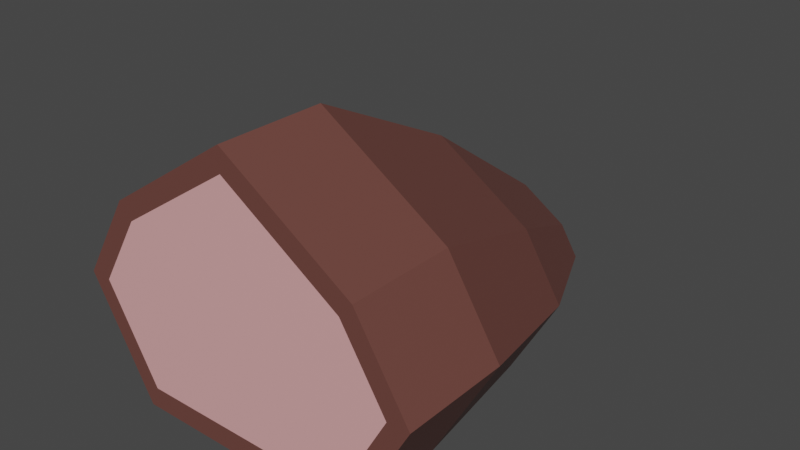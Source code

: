 # Source: Meat_ham.blend  (saved by Blender 2.82.7; exported with 4.5.12 LTS)
import bpy
from mathutils import Matrix  # noqa: F401  (used for matrix-valued properties, if any)

bpy.ops.wm.read_factory_settings(use_empty=True)
scene = bpy.context.scene
scene.name = 'Scene'

# ---- collections
col_collection = bpy.data.collections.new('Collection'); scene.collection.children.link(col_collection)

# ---- materials (node trees are filled in below, after node groups)
mat_material_005 = bpy.data.materials.new('Material.005')
mat_material_005.use_transparent_shadow = False
mat_material_006 = bpy.data.materials.new('Material.006')
mat_material_006.use_transparent_shadow = False

# ---- material node trees
mat_material_005.use_nodes = True; mat_material_005.node_tree.nodes.clear()
_N = mat_material_005.node_tree.nodes; _L = mat_material_005.node_tree.links
n0 = _N.new('ShaderNodeOutputMaterial'); n0.name = 'Material Output'; n0.location = (300, 300)
n1 = _N.new('ShaderNodeBsdfPrincipled'); n1.name = 'Principled BSDF'; n1.location = (10, 300)
n1.distribution = 'GGX'
n1.subsurface_method = 'BURLEY'
n1.inputs[0].default_value = (0.1523, 0.05668, 0.04574, 1.0)
n1.inputs[3].default_value = 1.45
n1.inputs[27].default_value = (0.0, 0.0, 0.0, 1.0)
n1.inputs[28].default_value = 1.0
_L.new(n1.outputs[0], n0.inputs[0])
n0.is_active_output = True
mat_material_006.use_nodes = True; mat_material_006.node_tree.nodes.clear()
_N = mat_material_006.node_tree.nodes; _L = mat_material_006.node_tree.links
n0 = _N.new('ShaderNodeOutputMaterial'); n0.name = 'Material Output'; n0.location = (300, 300)
n1 = _N.new('ShaderNodeBsdfPrincipled'); n1.name = 'Principled BSDF'; n1.location = (10, 300)
n1.distribution = 'GGX'
n1.subsurface_method = 'BURLEY'
n1.inputs[0].default_value = (0.8, 0.3993, 0.3993, 1.0)
n1.inputs[3].default_value = 1.45
n1.inputs[27].default_value = (0.0, 0.0, 0.0, 1.0)
n1.inputs[28].default_value = 1.0
_L.new(n1.outputs[0], n0.inputs[0])
n0.is_active_output = True

# ---- world
world_world = bpy.data.worlds.new('World'); scene.world = world_world
world_world.use_nodes = True; world_world.node_tree.nodes.clear()
_N = world_world.node_tree.nodes; _L = world_world.node_tree.links
n0 = _N.new('ShaderNodeOutputWorld'); n0.name = 'World Output'; n0.location = (300, 300)
n1 = _N.new('ShaderNodeBackground'); n1.name = 'Background'; n1.location = (10, 300)
n1.inputs[0].default_value = (0.05088, 0.05088, 0.05088, 1.0)
_L.new(n1.outputs[0], n0.inputs[0])
n0.is_active_output = True
world_world.color = (0.05088, 0.05088, 0.05088)
world_world.use_sun_shadow = False
world_world.sun_shadow_jitter_overblur = 0.0

# ---- meshes
me_cube_003 = bpy.data.meshes.new('Cube.003')
me_cube_003.from_pydata([(-0.5928, -0.4587, 0.8594), (-0.6393, 0.4413, 0.8594), (-0.2365, -0.5783, -1.417), (-0.2608, -0.1743, -1.417), (0.5928, -0.4587, 0.8594), (0.6393, 0.4413, 0.8594), (0.2365, -0.5783, -1.417), (0.2608, -0.1743, -1.417), (-0.8792, 0.04999, 0.8594), (-0.3668, -0.347, -1.417), (0.3668, -0.347, -1.417), (0.8792, 0.04999, 0.8594), (2.548e-09, -0.5783, -1.417), (2.548e-09, -0.002184, -1.417), (2.548e-09, -0.4587, 0.8594), (2.548e-09, 0.8631, 0.8594), (2.548e-09, 0.05341, 0.8594), (2.548e-09, -0.347, -1.417), (-0.6449, -0.577, 0.2612), (-0.7112, 0.5246, 0.2612), (0.6449, -0.577, 0.2612), (0.7112, 0.5246, 0.2612), (1.0, 0.05368, 0.2612), (-1.0, 0.05368, 0.2612), (2.548e-09, 0.9939, 0.2612), (2.548e-09, -0.577, 0.2612), (-0.5391, 0.2104, -0.6052), (0.4888, -0.6247, -0.6052), (-0.758, -0.1466, -0.6052), (-0.4888, -0.6247, -0.6052), (0.5391, 0.2104, -0.6052), (0.758, -0.1466, -0.6052), (2.548e-09, 0.5661, -0.6052), (2.548e-09, -0.6247, -0.6052), (-1.0, 0.05368, 0.8594), (-0.7112, 0.5246, 0.8594), (1.0, 0.05368, 0.8594), (0.6449, -0.577, 0.8594), (2.548e-09, -0.577, 0.8594), (2.548e-09, 0.9939, 0.8594), (-0.6449, -0.577, 0.8594), (0.7112, 0.5246, 0.8594)], [], [(28, 26, 3, 9), (17, 13, 7, 10), (22, 21, 41, 36), (16, 15, 1, 8), (25, 20, 37, 38), (24, 19, 35, 39), (14, 16, 8, 0), (20, 22, 36, 37), (12, 17, 10, 6), (29, 28, 9, 2), (2, 9, 17, 12), (4, 11, 16, 14), (21, 24, 39, 41), (18, 25, 38, 40), (11, 5, 15, 16), (9, 3, 13, 17), (29, 33, 25, 18), (30, 32, 24, 21), (40, 34, 23, 18), (27, 31, 22, 20), (32, 26, 19, 24), (33, 27, 20, 25), (31, 30, 21, 22), (34, 35, 19, 23), (10, 7, 30, 31), (12, 6, 27, 33), (13, 3, 26, 32), (6, 10, 31, 27), (7, 13, 32, 30), (2, 12, 33, 29), (18, 23, 28, 29), (23, 19, 26, 28), (8, 1, 35, 34), (11, 4, 37, 36), (4, 14, 38, 37), (1, 15, 39, 35), (0, 8, 34, 40), (5, 11, 36, 41), (14, 0, 40, 38), (15, 5, 41, 39)])
me_cube_003.polygons.foreach_set('material_index', [0, 0, 0, 1, 0, 0, 1, 0, 0, 0, 0, 1, 0, 0, 1, 0, 0, 0, 0, 0, 0, 0, 0, 0, 0, 0, 0, 0, 0, 0, 0, 0, 0, 0, 0, 0, 0, 0, 0, 0])
_uv = me_cube_003.uv_layers.new(name='UVMap')
_uv.uv.foreach_set('vector', [0.5, 0.1822, 0.625, 0.1822, 0.625, 0.25, 0.5, 0.25, 0.5, 0.375, 0.625, 0.375, 0.625, 0.5, 0.5, 0.5, 0.5, 0.6402, 0.625, 0.6402, 0.625, 0.75, 0.5, 0.75, 0.5, 0.875, 0.6013, 0.875, 0.5848, 0.9712, 0.4994, 0.9786, 0.25, 0.6402, 0.375, 0.6402, 0.375, 0.75, 0.25, 0.75, 0.75, 0.6402, 0.875, 0.6402, 0.875, 0.75, 0.75, 0.75, 0.4045, 0.875, 0.5, 0.875, 0.4994, 0.9786, 0.4045, 0.9729, 0.375, 0.6402, 0.5, 0.6402, 0.5, 0.75, 0.375, 0.75, 0.375, 0.375, 0.5, 0.375, 0.5, 0.5, 0.375, 0.5, 0.375, 0.1822, 0.5, 0.1822, 0.5, 0.25, 0.375, 0.25, 0.375, 0.25, 0.5, 0.25, 0.5, 0.375, 0.375, 0.375, 0.4045, 0.7771, 0.4993, 0.7717, 0.5, 0.875, 0.4045, 0.875, 0.625, 0.6402, 0.75, 0.6402, 0.75, 0.75, 0.625, 0.75, 0.125, 0.6402, 0.25, 0.6402, 0.25, 0.75, 0.125, 0.75, 0.4993, 0.7717, 0.5848, 0.7788, 0.6013, 0.875, 0.5, 0.875, 0.5, 0.25, 0.625, 0.25, 0.625, 0.375, 0.5, 0.375, 0.125, 0.5678, 0.25, 0.5678, 0.25, 0.6402, 0.125, 0.6402, 0.625, 0.5678, 0.75, 0.5678, 0.75, 0.6402, 0.625, 0.6402, 0.375, 0.0, 0.5, 0.0, 0.5, 0.1098, 0.375, 0.1098, 0.375, 0.5678, 0.5, 0.5678, 0.5, 0.6402, 0.375, 0.6402, 0.75, 0.5678, 0.875, 0.5678, 0.875, 0.6402, 0.75, 0.6402, 0.25, 0.5678, 0.375, 0.5678, 0.375, 0.6402, 0.25, 0.6402, 0.5, 0.5678, 0.625, 0.5678, 0.625, 0.6402, 0.5, 0.6402, 0.5, 0.0, 0.625, 0.0, 0.625, 0.1098, 0.5, 0.1098, 0.5, 0.5, 0.625, 0.5, 0.625, 0.5678, 0.5, 0.5678, 0.25, 0.5, 0.375, 0.5, 0.375, 0.5678, 0.25, 0.5678, 0.75, 0.5, 0.875, 0.5, 0.875, 0.5678, 0.75, 0.5678, 0.375, 0.5, 0.5, 0.5, 0.5, 0.5678, 0.375, 0.5678, 0.625, 0.5, 0.75, 0.5, 0.75, 0.5678, 0.625, 0.5678, 0.125, 0.5, 0.25, 0.5, 0.25, 0.5678, 0.125, 0.5678, 0.375, 0.1098, 0.5, 0.1098, 0.5, 0.1822, 0.375, 0.1822, 0.5, 0.1098, 0.625, 0.1098, 0.625, 0.1822, 0.5, 0.1822, 0.4994, 0.9786, 0.5848, 0.9712, 0.625, 1.0, 0.5, 1.0, 0.4993, 0.7717, 0.4045, 0.7771, 0.375, 0.75, 0.5, 0.75, 0.4045, 0.7771, 0.4045, 0.875, 0.375, 0.875, 0.375, 0.75, 0.5848, 0.9712, 0.6013, 0.875, 0.625, 0.875, 0.625, 1.0, 0.4045, 0.9729, 0.4994, 0.9786, 0.5, 1.0, 0.375, 1.0, 0.5848, 0.7788, 0.4993, 0.7717, 0.5, 0.75, 0.625, 0.75, 0.4045, 0.875, 0.4045, 0.9729, 0.375, 1.0, 0.375, 0.875, 0.6013, 0.875, 0.5848, 0.7788, 0.625, 0.75, 0.625, 0.875])
me_cube_003.materials.append(mat_material_005)
me_cube_003.materials.append(mat_material_006)
me_cube_003.use_remesh_fix_poles = True
me_cube_003.use_remesh_preserve_attributes = False
me_cube_003.use_mirror_vertex_groups = False
me_cube_003.update()

# ---- objects
ob_ham_thingie = bpy.data.objects.new('Ham thingie', me_cube_003)

# ---- transforms, parenting, visibility, modifiers, constraints
ob_ham_thingie.location = (0.0, 0.0, 0.0)
ob_ham_thingie.rotation_euler = (1.571, -0.0, 0.0)
ob_ham_thingie.lineart.crease_threshold = 0.0

# ---- collection membership
col_collection.objects.link(ob_ham_thingie)

# ---- scene / render settings (as saved in the file)
scene.frame_start = 1; scene.frame_end = 250; scene.frame_set(1)
scene.render.engine = 'BLENDER_EEVEE_NEXT'
scene.cycles.use_denoising = False
scene.cycles.samples = 128
scene.cycles.sampling_pattern = 'TABULATED_SOBOL'
scene.cycles.use_adaptive_sampling = False
scene.cycles.use_light_tree = False
scene.view_settings.view_transform = 'Filmic'
bpy.context.view_layer.update()

# ---- added for rendering (the .blend has no active camera and no usable light): camera, sun
cam_auto = bpy.data.cameras.new('AutoCamera')
cam_auto.lens = 50.0
cam_auto.sensor_width = 36.0
cam_auto.clip_end = 1000.0
ob_auto_camera = bpy.data.objects.new('AutoCamera', cam_auto)
scene.collection.objects.link(ob_auto_camera)
ob_auto_camera.location = (3.17862, -3.53552, 2.7275)
ob_auto_camera.rotation_euler = (1.09748, -7.21219e-08, 0.694738)
scene.camera = ob_auto_camera
light_auto_sun = bpy.data.lights.new('AutoSun', 'SUN')
light_auto_sun.energy = 3.0
light_auto_sun.angle = 0.0523599
ob_auto_sun = bpy.data.objects.new('AutoSun', light_auto_sun)
scene.collection.objects.link(ob_auto_sun)
ob_auto_sun.rotation_euler = (0.872665, 0.174533, 0.523599)
bpy.context.view_layer.update()
